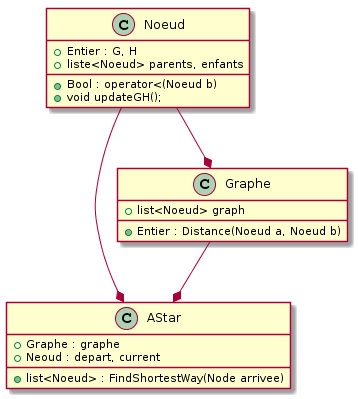

The diagram above was rendered by PlantUML. Its source (embedded in the PNG):
@startuml
class AStar {

+ Graphe : graphe
+ Neoud : depart, current

+ list<Noeud> : FindShortestWay(Node arrivee)
}

 
class Graphe {
+ list<Noeud> graph

+ Entier : Distance(Noeud a, Noeud b)
}

class Noeud {
+ Entier : G, H

+ liste<Noeud> parents, enfants

+ Bool : operator<(Noeud b)

+ void updateGH();
}

Noeud --* AStar
Noeud --* Graphe
Graphe --*AStar
@enduml